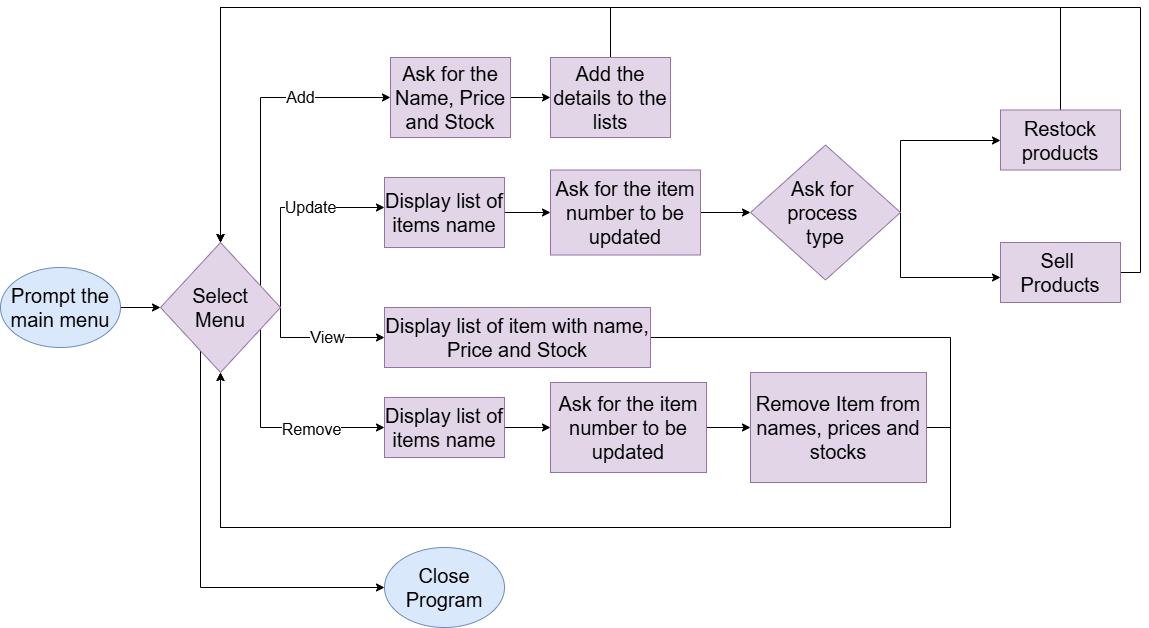

The diagram above was exported from draw.io. Its source (the exported page's mxGraphModel, read from the mxfile embedded in the PNG):
<mxGraphModel dx="1434" dy="746" grid="1" gridSize="10" guides="1" tooltips="1" connect="1" arrows="1" fold="1" page="1" pageScale="1" pageWidth="827" pageHeight="1169" math="0" shadow="0">
  <root>
    <mxCell id="0" />
    <mxCell id="1" parent="0" />
    <mxCell id="ED0Ws0pZiALdGDtrHnYs-3" value="" style="edgeStyle=orthogonalEdgeStyle;rounded=0;orthogonalLoop=1;jettySize=auto;html=1;" edge="1" parent="1" source="ED0Ws0pZiALdGDtrHnYs-1" target="ED0Ws0pZiALdGDtrHnYs-2">
      <mxGeometry relative="1" as="geometry" />
    </mxCell>
    <mxCell id="ED0Ws0pZiALdGDtrHnYs-1" value="Prompt the main menu" style="ellipse;whiteSpace=wrap;html=1;fontSize=20;fillColor=#dae8fc;strokeColor=#6c8ebf;" vertex="1" parent="1">
      <mxGeometry x="30" y="340" width="120" height="80" as="geometry" />
    </mxCell>
    <mxCell id="ED0Ws0pZiALdGDtrHnYs-5" value="&lt;font style=&quot;font-size: 16px;&quot;&gt;Add&lt;/font&gt;" style="edgeStyle=orthogonalEdgeStyle;rounded=0;orthogonalLoop=1;jettySize=auto;html=1;" edge="1" parent="1" source="ED0Ws0pZiALdGDtrHnYs-2" target="ED0Ws0pZiALdGDtrHnYs-4">
      <mxGeometry x="0.4346" relative="1" as="geometry">
        <Array as="points">
          <mxPoint x="290" y="170" />
        </Array>
        <mxPoint as="offset" />
      </mxGeometry>
    </mxCell>
    <mxCell id="ED0Ws0pZiALdGDtrHnYs-7" value="&lt;font style=&quot;font-size: 16px;&quot;&gt;Update&lt;/font&gt;" style="edgeStyle=orthogonalEdgeStyle;rounded=0;orthogonalLoop=1;jettySize=auto;html=1;" edge="1" parent="1" source="ED0Ws0pZiALdGDtrHnYs-2" target="ED0Ws0pZiALdGDtrHnYs-6">
      <mxGeometry x="0.2745" relative="1" as="geometry">
        <Array as="points">
          <mxPoint x="310" y="280" />
        </Array>
        <mxPoint as="offset" />
      </mxGeometry>
    </mxCell>
    <mxCell id="ED0Ws0pZiALdGDtrHnYs-9" value="" style="edgeStyle=orthogonalEdgeStyle;rounded=0;orthogonalLoop=1;jettySize=auto;html=1;exitX=1;exitY=0.5;exitDx=0;exitDy=0;" edge="1" parent="1" source="ED0Ws0pZiALdGDtrHnYs-2" target="ED0Ws0pZiALdGDtrHnYs-8">
      <mxGeometry relative="1" as="geometry">
        <Array as="points">
          <mxPoint x="310" y="410" />
        </Array>
      </mxGeometry>
    </mxCell>
    <mxCell id="ED0Ws0pZiALdGDtrHnYs-10" value="&lt;font style=&quot;font-size: 16px;&quot;&gt;View&lt;/font&gt;" style="edgeLabel;html=1;align=center;verticalAlign=middle;resizable=0;points=[];" vertex="1" connectable="0" parent="ED0Ws0pZiALdGDtrHnYs-9">
      <mxGeometry x="0.1343" y="1" relative="1" as="geometry">
        <mxPoint as="offset" />
      </mxGeometry>
    </mxCell>
    <mxCell id="ED0Ws0pZiALdGDtrHnYs-13" value="" style="edgeStyle=orthogonalEdgeStyle;rounded=0;orthogonalLoop=1;jettySize=auto;html=1;" edge="1" parent="1" source="ED0Ws0pZiALdGDtrHnYs-2" target="ED0Ws0pZiALdGDtrHnYs-12">
      <mxGeometry relative="1" as="geometry">
        <Array as="points">
          <mxPoint x="290" y="500" />
        </Array>
      </mxGeometry>
    </mxCell>
    <mxCell id="ED0Ws0pZiALdGDtrHnYs-14" value="&lt;font style=&quot;font-size: 16px;&quot;&gt;Remove&lt;/font&gt;" style="edgeLabel;html=1;align=center;verticalAlign=middle;resizable=0;points=[];" vertex="1" connectable="0" parent="ED0Ws0pZiALdGDtrHnYs-13">
      <mxGeometry x="0.3433" y="-1" relative="1" as="geometry">
        <mxPoint as="offset" />
      </mxGeometry>
    </mxCell>
    <mxCell id="ED0Ws0pZiALdGDtrHnYs-49" style="edgeStyle=orthogonalEdgeStyle;rounded=0;orthogonalLoop=1;jettySize=auto;html=1;entryX=0;entryY=0.5;entryDx=0;entryDy=0;" edge="1" parent="1" source="ED0Ws0pZiALdGDtrHnYs-2" target="ED0Ws0pZiALdGDtrHnYs-48">
      <mxGeometry relative="1" as="geometry">
        <Array as="points">
          <mxPoint x="230" y="660" />
        </Array>
      </mxGeometry>
    </mxCell>
    <mxCell id="ED0Ws0pZiALdGDtrHnYs-2" value="Select&lt;br&gt;Menu" style="rhombus;whiteSpace=wrap;html=1;fontSize=20;fillColor=#e1d5e7;strokeColor=#9673a6;" vertex="1" parent="1">
      <mxGeometry x="190" y="315" width="120" height="130" as="geometry" />
    </mxCell>
    <mxCell id="ED0Ws0pZiALdGDtrHnYs-16" value="" style="edgeStyle=orthogonalEdgeStyle;rounded=0;orthogonalLoop=1;jettySize=auto;html=1;" edge="1" parent="1" source="ED0Ws0pZiALdGDtrHnYs-4" target="ED0Ws0pZiALdGDtrHnYs-15">
      <mxGeometry relative="1" as="geometry" />
    </mxCell>
    <mxCell id="ED0Ws0pZiALdGDtrHnYs-4" value="Ask for the Name, Price and Stock" style="whiteSpace=wrap;html=1;fontSize=20;fillColor=#e1d5e7;strokeColor=#9673a6;" vertex="1" parent="1">
      <mxGeometry x="420" y="130" width="120" height="80" as="geometry" />
    </mxCell>
    <mxCell id="ED0Ws0pZiALdGDtrHnYs-25" value="" style="edgeStyle=orthogonalEdgeStyle;rounded=0;orthogonalLoop=1;jettySize=auto;html=1;" edge="1" parent="1" source="ED0Ws0pZiALdGDtrHnYs-6" target="ED0Ws0pZiALdGDtrHnYs-24">
      <mxGeometry relative="1" as="geometry" />
    </mxCell>
    <mxCell id="ED0Ws0pZiALdGDtrHnYs-6" value="Display list of items name" style="whiteSpace=wrap;html=1;fontSize=20;fillColor=#e1d5e7;strokeColor=#9673a6;" vertex="1" parent="1">
      <mxGeometry x="414" y="250" width="120" height="70" as="geometry" />
    </mxCell>
    <mxCell id="ED0Ws0pZiALdGDtrHnYs-43" style="edgeStyle=orthogonalEdgeStyle;rounded=0;orthogonalLoop=1;jettySize=auto;html=1;entryX=0.5;entryY=1;entryDx=0;entryDy=0;" edge="1" parent="1" source="ED0Ws0pZiALdGDtrHnYs-8" target="ED0Ws0pZiALdGDtrHnYs-2">
      <mxGeometry relative="1" as="geometry">
        <mxPoint x="280" y="670" as="targetPoint" />
        <Array as="points">
          <mxPoint x="980" y="410" />
          <mxPoint x="980" y="600" />
          <mxPoint x="250" y="600" />
        </Array>
      </mxGeometry>
    </mxCell>
    <mxCell id="ED0Ws0pZiALdGDtrHnYs-8" value="Display list of item with name, Price and Stock" style="whiteSpace=wrap;html=1;fontSize=20;fillColor=#e1d5e7;strokeColor=#9673a6;" vertex="1" parent="1">
      <mxGeometry x="414" y="380" width="266" height="60" as="geometry" />
    </mxCell>
    <mxCell id="ED0Ws0pZiALdGDtrHnYs-39" value="" style="edgeStyle=orthogonalEdgeStyle;rounded=0;orthogonalLoop=1;jettySize=auto;html=1;" edge="1" parent="1" source="ED0Ws0pZiALdGDtrHnYs-12" target="ED0Ws0pZiALdGDtrHnYs-38">
      <mxGeometry relative="1" as="geometry" />
    </mxCell>
    <mxCell id="ED0Ws0pZiALdGDtrHnYs-12" value="Display list of items name" style="whiteSpace=wrap;html=1;fontSize=20;fillColor=#e1d5e7;strokeColor=#9673a6;" vertex="1" parent="1">
      <mxGeometry x="414" y="470" width="120" height="60" as="geometry" />
    </mxCell>
    <mxCell id="ED0Ws0pZiALdGDtrHnYs-22" style="edgeStyle=orthogonalEdgeStyle;rounded=0;orthogonalLoop=1;jettySize=auto;html=1;entryX=0.5;entryY=0;entryDx=0;entryDy=0;" edge="1" parent="1" source="ED0Ws0pZiALdGDtrHnYs-15" target="ED0Ws0pZiALdGDtrHnYs-2">
      <mxGeometry relative="1" as="geometry">
        <mxPoint x="210" y="50" as="targetPoint" />
        <Array as="points">
          <mxPoint x="640" y="80" />
          <mxPoint x="250" y="80" />
        </Array>
      </mxGeometry>
    </mxCell>
    <mxCell id="ED0Ws0pZiALdGDtrHnYs-15" value="Add the details to the lists" style="whiteSpace=wrap;html=1;fontSize=20;fillColor=#e1d5e7;strokeColor=#9673a6;" vertex="1" parent="1">
      <mxGeometry x="580" y="130" width="120" height="80" as="geometry" />
    </mxCell>
    <mxCell id="ED0Ws0pZiALdGDtrHnYs-31" value="" style="edgeStyle=orthogonalEdgeStyle;rounded=0;orthogonalLoop=1;jettySize=auto;html=1;" edge="1" parent="1" source="ED0Ws0pZiALdGDtrHnYs-24" target="ED0Ws0pZiALdGDtrHnYs-30">
      <mxGeometry relative="1" as="geometry" />
    </mxCell>
    <mxCell id="ED0Ws0pZiALdGDtrHnYs-24" value="Ask for the item number to be updated" style="whiteSpace=wrap;html=1;fontSize=20;fillColor=#e1d5e7;strokeColor=#9673a6;" vertex="1" parent="1">
      <mxGeometry x="580" y="242.5" width="150" height="85" as="geometry" />
    </mxCell>
    <mxCell id="ED0Ws0pZiALdGDtrHnYs-33" value="" style="edgeStyle=orthogonalEdgeStyle;rounded=0;orthogonalLoop=1;jettySize=auto;html=1;exitX=1;exitY=0.5;exitDx=0;exitDy=0;" edge="1" parent="1" source="ED0Ws0pZiALdGDtrHnYs-30" target="ED0Ws0pZiALdGDtrHnYs-32">
      <mxGeometry relative="1" as="geometry">
        <Array as="points">
          <mxPoint x="930" y="213" />
        </Array>
      </mxGeometry>
    </mxCell>
    <mxCell id="ED0Ws0pZiALdGDtrHnYs-35" value="" style="edgeStyle=orthogonalEdgeStyle;rounded=0;orthogonalLoop=1;jettySize=auto;html=1;exitX=1;exitY=0.5;exitDx=0;exitDy=0;" edge="1" parent="1" source="ED0Ws0pZiALdGDtrHnYs-30" target="ED0Ws0pZiALdGDtrHnYs-34">
      <mxGeometry relative="1" as="geometry">
        <mxPoint x="940" y="300" as="sourcePoint" />
        <Array as="points">
          <mxPoint x="930" y="350" />
        </Array>
      </mxGeometry>
    </mxCell>
    <mxCell id="ED0Ws0pZiALdGDtrHnYs-30" value="Ask for&amp;nbsp;&lt;div&gt;process&amp;nbsp;&lt;/div&gt;&lt;div&gt;type&lt;/div&gt;" style="rhombus;whiteSpace=wrap;html=1;fontSize=20;fillColor=#e1d5e7;strokeColor=#9673a6;" vertex="1" parent="1">
      <mxGeometry x="780" y="217.5" width="150" height="135" as="geometry" />
    </mxCell>
    <mxCell id="ED0Ws0pZiALdGDtrHnYs-36" style="edgeStyle=orthogonalEdgeStyle;rounded=0;orthogonalLoop=1;jettySize=auto;html=1;" edge="1" parent="1" source="ED0Ws0pZiALdGDtrHnYs-32" target="ED0Ws0pZiALdGDtrHnYs-2">
      <mxGeometry relative="1" as="geometry">
        <Array as="points">
          <mxPoint x="1090" y="80" />
          <mxPoint x="250" y="80" />
        </Array>
      </mxGeometry>
    </mxCell>
    <mxCell id="ED0Ws0pZiALdGDtrHnYs-32" value="Restock products" style="whiteSpace=wrap;html=1;fontSize=20;fillColor=#e1d5e7;strokeColor=#9673a6;" vertex="1" parent="1">
      <mxGeometry x="1030" y="182.5" width="120" height="60" as="geometry" />
    </mxCell>
    <mxCell id="ED0Ws0pZiALdGDtrHnYs-37" style="edgeStyle=orthogonalEdgeStyle;rounded=0;orthogonalLoop=1;jettySize=auto;html=1;entryX=0.5;entryY=0;entryDx=0;entryDy=0;exitX=1;exitY=0.5;exitDx=0;exitDy=0;" edge="1" parent="1" source="ED0Ws0pZiALdGDtrHnYs-34" target="ED0Ws0pZiALdGDtrHnYs-2">
      <mxGeometry relative="1" as="geometry">
        <Array as="points">
          <mxPoint x="1170" y="345" />
          <mxPoint x="1170" y="80" />
          <mxPoint x="250" y="80" />
        </Array>
      </mxGeometry>
    </mxCell>
    <mxCell id="ED0Ws0pZiALdGDtrHnYs-34" value="Sell&amp;nbsp;&lt;div&gt;Products&lt;/div&gt;" style="whiteSpace=wrap;html=1;fontSize=20;fillColor=#e1d5e7;strokeColor=#9673a6;" vertex="1" parent="1">
      <mxGeometry x="1030" y="315" width="120" height="60" as="geometry" />
    </mxCell>
    <mxCell id="ED0Ws0pZiALdGDtrHnYs-41" value="" style="edgeStyle=orthogonalEdgeStyle;rounded=0;orthogonalLoop=1;jettySize=auto;html=1;" edge="1" parent="1" source="ED0Ws0pZiALdGDtrHnYs-38" target="ED0Ws0pZiALdGDtrHnYs-40">
      <mxGeometry relative="1" as="geometry" />
    </mxCell>
    <mxCell id="ED0Ws0pZiALdGDtrHnYs-38" value="Ask for the item number to be updated" style="whiteSpace=wrap;html=1;fontSize=20;fillColor=#e1d5e7;strokeColor=#9673a6;" vertex="1" parent="1">
      <mxGeometry x="580" y="455" width="156" height="90" as="geometry" />
    </mxCell>
    <mxCell id="ED0Ws0pZiALdGDtrHnYs-44" style="edgeStyle=orthogonalEdgeStyle;rounded=0;orthogonalLoop=1;jettySize=auto;html=1;entryX=0.5;entryY=1;entryDx=0;entryDy=0;" edge="1" parent="1" source="ED0Ws0pZiALdGDtrHnYs-40" target="ED0Ws0pZiALdGDtrHnYs-2">
      <mxGeometry relative="1" as="geometry">
        <Array as="points">
          <mxPoint x="980" y="500" />
          <mxPoint x="980" y="600" />
          <mxPoint x="250" y="600" />
        </Array>
      </mxGeometry>
    </mxCell>
    <mxCell id="ED0Ws0pZiALdGDtrHnYs-40" value="Remove Item from names, prices and stocks" style="whiteSpace=wrap;html=1;fontSize=20;fillColor=#e1d5e7;strokeColor=#9673a6;" vertex="1" parent="1">
      <mxGeometry x="780" y="445" width="176" height="110" as="geometry" />
    </mxCell>
    <mxCell id="ED0Ws0pZiALdGDtrHnYs-48" value="Close Program" style="ellipse;whiteSpace=wrap;html=1;fillColor=#dae8fc;strokeColor=#6c8ebf;fontSize=20;" vertex="1" parent="1">
      <mxGeometry x="414" y="620" width="120" height="80" as="geometry" />
    </mxCell>
  </root>
</mxGraphModel>